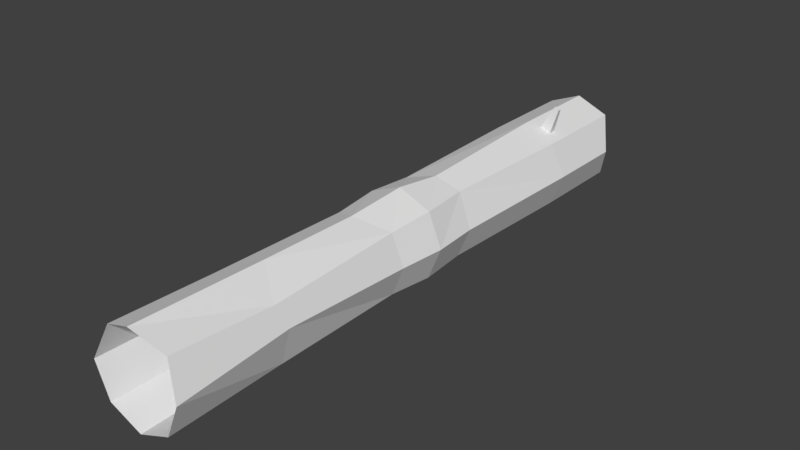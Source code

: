 # Source: Log.blend  (saved by Blender 2.78.0; exported with 4.5.12 LTS)
import bpy
from mathutils import Matrix  # noqa: F401  (used for matrix-valued properties, if any)

bpy.ops.wm.read_factory_settings(use_empty=True)
scene = bpy.context.scene
scene.name = 'Scene'

# ---- collections
col_collection_1 = bpy.data.collections.new('Collection 1'); scene.collection.children.link(col_collection_1)

# ---- world
world_world = bpy.data.worlds.new('World'); scene.world = world_world
world_world.color = (0.05088, 0.05088, 0.05088)
world_world.use_sun_shadow = False
world_world.sun_shadow_jitter_overblur = 0.0
world_world.cycles.sampling_method = 'MANUAL'

# ---- meshes
me_cylinder_001 = bpy.data.meshes.new('Cylinder.001')
me_cylinder_001.from_pydata([(0.07066, 0.9031, -1.0), (-8.546e-10, 0.9179, 1.364), (0.5923, 0.6891, -1.103), (0.646, 0.646, 1.0), (0.9323, -4.025e-08, -1.0), (0.9135, -3.929e-08, 1.0), (0.6593, -0.6593, -1.0), (0.646, -0.646, 1.0), (-8.201e-08, -0.9323, -1.0), (-8.051e-08, -0.9135, 1.0), (-0.6593, -0.6593, -1.0), (-0.646, -0.646, 1.0), (-0.9323, 1.162e-08, -1.0), (-0.9135, 1.154e-08, 1.0), (-0.6593, 0.6593, -1.0), (-0.646, 0.646, 1.0), (0.0, 1.0, 0.0), (0.7071, 0.7071, 0.0), (1.0, -4.371e-08, 0.0), (0.7071, -0.7071, 0.0), (-8.742e-08, -1.0, 0.0), (-0.7071, -0.7071, 0.0), (-1.0, 1.192e-08, 0.0), (-0.7071, 0.7071, 0.0), (0.0, 1.0, -6.382), (0.0, 1.0, 6.382), (0.7071, 0.7071, -6.382), (0.7079, 0.6977, 6.232), (1.0, -2.635e-07, -6.028), (1.0, 1.915e-07, 6.382), (0.7071, -0.7071, -6.382), (0.7071, -0.7071, 6.382), (-8.742e-08, -1.0, -6.382), (-8.742e-08, -1.0, 6.382), (-0.7071, -0.7071, -6.382), (-0.7071, -0.7071, 6.382), (-1.0, -2.127e-07, -6.138), (-1.0, 2.472e-07, 6.382), (-0.7071, 0.7071, -6.382), (-0.7051, 0.7051, 6.245), (-0.6724, 0.6724, 4.038), (-2.11e-09, 0.9438, 3.537), (0.7192, 0.5601, 4.051), (-0.6704, -0.6704, 3.901), (-0.9481, 1.375e-07, 3.901), (0.6704, -0.6704, 3.901), (-8.521e-08, -0.9481, 3.901), (0.8985, 0.1198, 3.901), (-1.0, -1.647e-07, -5.041), (-0.7071, -0.7071, -4.797), (-8.742e-08, -1.0, -4.797), (0.7071, -0.7071, -4.797), (1.0, -2.252e-07, -5.151), (0.7071, 0.7071, -4.797), (-0.7071, 0.7071, -4.797), (0.0, 1.0, -4.797), (-0.7071, -0.7071, -4.28), (0.7071, -0.7071, -4.28), (0.7034, 0.7065, -4.177), (-1.0, -1.315e-07, -4.28), (-8.742e-08, -1.0, -4.28), (1.0, -1.871e-07, -4.28), (-0.7071, 0.7071, -4.28), (0.0, 1.0, -4.28), (0.2393, 0.9009, -4.455), (0.2393, 0.9009, -4.622), (0.4678, 0.8062, -4.622), (0.4678, 0.8062, -4.455), (0.5118, 1.392, -4.498), (0.5118, 1.392, -4.579), (0.6226, 1.346, -4.579), (0.6226, 1.346, -4.498)], [], [(16, 1, 3, 17), (17, 3, 5, 18), (18, 5, 7, 19), (19, 7, 9, 20), (20, 9, 11, 21), (21, 11, 13, 22), (22, 13, 15, 23), (23, 15, 1, 16), (14, 23, 16, 0), (12, 22, 23, 14), (10, 21, 22, 12), (8, 20, 21, 10), (6, 19, 20, 8), (4, 18, 19, 6), (2, 17, 18, 4), (0, 16, 17, 2), (41, 40, 39, 25), (49, 48, 36, 34), (42, 41, 25, 27), (44, 43, 35, 37), (51, 50, 32, 30), (46, 45, 31, 33), (53, 52, 28, 26), (48, 54, 38, 36), (47, 42, 27, 29), (40, 44, 37, 39), (50, 49, 34, 32), (43, 46, 33, 35), (52, 51, 30, 28), (54, 55, 24, 38), (55, 53, 26, 24), (45, 47, 29, 31), (7, 5, 47, 45), (11, 9, 46, 43), (15, 13, 44, 40), (5, 3, 42, 47), (9, 7, 45, 46), (13, 11, 43, 44), (3, 1, 41, 42), (1, 15, 40, 41), (55, 63, 64, 65), (62, 63, 55, 54), (61, 57, 51, 52), (60, 56, 49, 50), (59, 62, 54, 48), (58, 61, 52, 53), (57, 60, 50, 51), (56, 59, 48, 49), (10, 12, 59, 56), (6, 8, 60, 57), (2, 4, 61, 58), (12, 14, 62, 59), (8, 10, 56, 60), (4, 6, 57, 61), (14, 0, 63, 62), (0, 2, 58, 63), (67, 66, 70, 71), (58, 53, 66, 67), (53, 55, 65, 66), (63, 58, 67, 64), (68, 71, 70, 69), (65, 64, 68, 69), (64, 67, 71, 68), (66, 65, 69, 70)])
_uv = me_cylinder_001.uv_layers.new(name='UVMap')
_uv.uv.foreach_set('vector', [0.2673, 0.4989, 0.2588, 0.6057, 0.1813, 0.5778, 0.184, 0.4996, 0.184, 0.4996, 0.1813, 0.5778, 0.07476, 0.5786, 0.06735, 0.5005, 0.9623, 0.499, 0.9501, 0.5772, 0.8747, 0.5772, 0.8798, 0.499, 0.8798, 0.499, 0.8747, 0.5772, 0.7681, 0.5772, 0.7631, 0.499, 0.2816, 0.499, 0.2938, 0.4208, 0.3692, 0.4208, 0.3642, 0.499, 0.3642, 0.499, 0.3692, 0.4208, 0.4758, 0.4208, 0.4808, 0.499, 0.4808, 0.499, 0.4758, 0.4208, 0.5512, 0.4208, 0.5633, 0.499, 0.7631, 0.499, 0.758, 0.5771, 0.6511, 0.6056, 0.6464, 0.499, 0.7591, 0.4208, 0.7631, 0.499, 0.6464, 0.499, 0.642, 0.4208, 0.4769, 0.5772, 0.4808, 0.499, 0.5633, 0.499, 0.5538, 0.5772, 0.3681, 0.5772, 0.3642, 0.499, 0.4808, 0.499, 0.4769, 0.5772, 0.2912, 0.5772, 0.2816, 0.499, 0.3642, 0.499, 0.3681, 0.5772, 0.8758, 0.4208, 0.8798, 0.499, 0.7631, 0.499, 0.7671, 0.4208, 0.9528, 0.4208, 0.9623, 0.499, 0.8798, 0.499, 0.8758, 0.4208, 0.1858, 0.4133, 0.184, 0.4996, 0.06735, 0.5005, 0.06913, 0.4223, 0.642, 0.4208, 0.6464, 0.499, 0.5633, 0.4988, 0.5806, 0.4126, 0.6497, 0.7755, 0.7602, 0.8147, 0.7629, 0.9872, 0.6464, 0.998, 0.3642, 0.8741, 0.4808, 0.8931, 0.4808, 0.9789, 0.3642, 0.998, 0.1718, 0.8164, 0.2673, 0.7755, 0.2816, 0.9979, 0.1967, 0.9868, 0.4778, 0.194, 0.3672, 0.194, 0.3642, 3.598e-05, 0.4808, 3.598e-05, 0.8798, 0.124, 0.7631, 0.124, 0.7631, 3.728e-08, 0.8798, 0.0, 0.7661, 0.804, 0.8768, 0.804, 0.8798, 0.998, 0.7631, 0.998, 0.1732, 0.1246, 0.05574, 0.09777, 0.05376, 0.02925, 0.1696, 0.0006565, 0.4808, 0.8931, 0.5633, 0.874, 0.5633, 0.998, 0.4808, 0.9789, 0.09901, 0.8052, 0.1718, 0.8164, 0.1967, 0.9868, 0.08175, 0.9994, 0.5564, 0.1833, 0.4778, 0.194, 0.4808, 3.598e-05, 0.5629, 0.01073, 0.2816, 0.874, 0.3642, 0.8741, 0.3642, 0.998, 0.2816, 0.998, 0.3672, 0.194, 0.289, 0.194, 0.2816, 0.0, 0.3642, 3.598e-05, 0.9623, 0.09628, 0.8798, 0.124, 0.8798, 0.0, 0.9623, 0.02775, 0.7631, 0.124, 0.6464, 0.124, 0.6464, 1.566e-06, 0.7631, 0.0, 0.2564, 0.1239, 0.1732, 0.1246, 0.1696, 0.0006565, 0.2529, 0.0, 0.001741, 0.806, 0.09901, 0.8052, 0.08175, 0.9994, 0.0, 1.0, 8.164e-05, 0.5792, 0.07476, 0.5786, 0.09901, 0.8052, 0.001741, 0.806, 0.3692, 0.4208, 0.2938, 0.4208, 0.289, 0.194, 0.3672, 0.194, 0.5512, 0.4208, 0.4758, 0.4208, 0.4778, 0.194, 0.5564, 0.1833, 0.07476, 0.5786, 0.1813, 0.5778, 0.1718, 0.8164, 0.09901, 0.8052, 0.7681, 0.5772, 0.8747, 0.5772, 0.8768, 0.804, 0.7661, 0.804, 0.4758, 0.4208, 0.3692, 0.4208, 0.3672, 0.194, 0.4778, 0.194, 0.1813, 0.5778, 0.2588, 0.6057, 0.2673, 0.7755, 0.1718, 0.8164, 0.6511, 0.6056, 0.758, 0.5771, 0.7602, 0.8147, 0.6497, 0.7755, 0.2564, 0.1239, 0.2576, 0.1643, 0.229, 0.1509, 0.2287, 0.1378, 0.7631, 0.1643, 0.6464, 0.1643, 0.6464, 0.124, 0.7631, 0.124, 0.9623, 0.1644, 0.8798, 0.1643, 0.8798, 0.124, 0.9623, 0.09628, 0.2816, 0.8336, 0.3642, 0.8337, 0.3642, 0.8741, 0.2816, 0.874, 0.4808, 0.8337, 0.5633, 0.8336, 0.5633, 0.874, 0.4808, 0.8931, 0.1747, 0.1731, 0.0577, 0.1659, 0.05574, 0.09777, 0.1732, 0.1246, 0.8798, 0.1643, 0.7631, 0.1643, 0.7631, 0.124, 0.8798, 0.124, 0.3642, 0.8337, 0.4808, 0.8337, 0.4808, 0.8931, 0.3642, 0.8741, 0.3681, 0.5772, 0.4769, 0.5772, 0.4808, 0.8337, 0.3642, 0.8337, 0.8758, 0.4208, 0.7671, 0.4208, 0.7631, 0.1643, 0.8798, 0.1643, 0.1858, 0.4133, 0.06913, 0.4223, 0.0577, 0.1659, 0.1747, 0.1731, 0.4769, 0.5772, 0.5538, 0.5772, 0.5633, 0.8336, 0.4808, 0.8337, 0.2912, 0.5772, 0.3681, 0.5772, 0.3642, 0.8337, 0.2816, 0.8336, 0.9528, 0.4208, 0.8758, 0.4208, 0.8798, 0.1643, 0.9623, 0.1644, 0.7591, 0.4208, 0.642, 0.4208, 0.6464, 0.1643, 0.7631, 0.1643, 0.2472, 0.4209, 0.1858, 0.4133, 0.1747, 0.1731, 0.2576, 0.1643, 0.2021, 0.1511, 0.2018, 0.138, 0.2684, 0.1409, 0.2686, 0.1472, 0.1747, 0.1731, 0.1732, 0.1246, 0.2018, 0.138, 0.2021, 0.1511, 0.1732, 0.1246, 0.2564, 0.1239, 0.2287, 0.1378, 0.2018, 0.138, 0.2576, 0.1643, 0.1747, 0.1731, 0.2021, 0.1511, 0.229, 0.1509, 0.2816, 0.1471, 0.2686, 0.1472, 0.2684, 0.1409, 0.2815, 0.1408, 0.9877, 0.1218, 0.9623, 0.1218, 0.9686, 0.08757, 0.981, 0.08757, 1.0, 0.04378, 0.9623, 0.04378, 0.972, 1.864e-08, 0.9903, 0.0, 0.9623, 0.04378, 1.0, 0.04378, 0.9903, 0.08757, 0.972, 0.08757])
me_cylinder_001.use_remesh_preserve_volume = False
me_cylinder_001.use_remesh_preserve_attributes = False
me_cylinder_001.use_mirror_vertex_groups = False
me_cylinder_001.update()

# ---- objects
ob_cylinder = bpy.data.objects.new('Cylinder', me_cylinder_001)

# ---- transforms, parenting, visibility, modifiers, constraints
ob_cylinder.location = (0.0, 0.0, 0.0)
ob_cylinder.rotation_euler = (1.571, -0.0, 0.0)
ob_cylinder.lineart.crease_threshold = 0.0

# ---- collection membership
col_collection_1.objects.link(ob_cylinder)

# ---- scene / render settings (as saved in the file)
scene.frame_start = 1; scene.frame_end = 250; scene.frame_set(1)
scene.render.engine = 'BLENDER_EEVEE_NEXT'
scene.render.resolution_percentage = 50
scene.render.dither_intensity = 0.0
scene.cycles.use_denoising = False
scene.cycles.samples = 128
scene.cycles.sampling_pattern = 'TABULATED_SOBOL'
scene.cycles.light_sampling_threshold = 0.0
scene.cycles.use_adaptive_sampling = False
scene.cycles.use_light_tree = False
scene.cycles.blur_glossy = 0.0
scene.cycles.sample_clamp_indirect = 0.0
scene.view_settings.view_transform = 'Standard'
bpy.context.view_layer.update()

# ---- added for rendering (the .blend has no active camera and no usable light): camera, sun
cam_auto = bpy.data.cameras.new('AutoCamera')
cam_auto.lens = 50.0
cam_auto.sensor_width = 36.0
cam_auto.clip_end = 1000.0
ob_auto_camera = bpy.data.objects.new('AutoCamera', cam_auto)
scene.collection.objects.link(ob_auto_camera)
ob_auto_camera.location = (12.1569, -14.5882, 9.92165)
ob_auto_camera.rotation_euler = (1.09748, -7.21219e-08, 0.694738)
scene.camera = ob_auto_camera
light_auto_sun = bpy.data.lights.new('AutoSun', 'SUN')
light_auto_sun.energy = 3.0
light_auto_sun.angle = 0.0523599
ob_auto_sun = bpy.data.objects.new('AutoSun', light_auto_sun)
scene.collection.objects.link(ob_auto_sun)
ob_auto_sun.rotation_euler = (0.872665, 0.174533, 0.523599)
bpy.context.view_layer.update()
